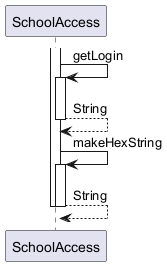

The diagram above was rendered by PlantUML. Its source (embedded in the PNG):
@startuml

participant SchoolAccess

activate SchoolAccess
	SchoolAccess -> SchoolAccess : getLogin
	activate SchoolAccess
		SchoolAccess --> SchoolAccess : String
	deactivate SchoolAccess
	SchoolAccess -> SchoolAccess : makeHexString
	activate SchoolAccess
		SchoolAccess --> SchoolAccess : String
	deactivate SchoolAccess
deactivate SchoolAccess

@enduml